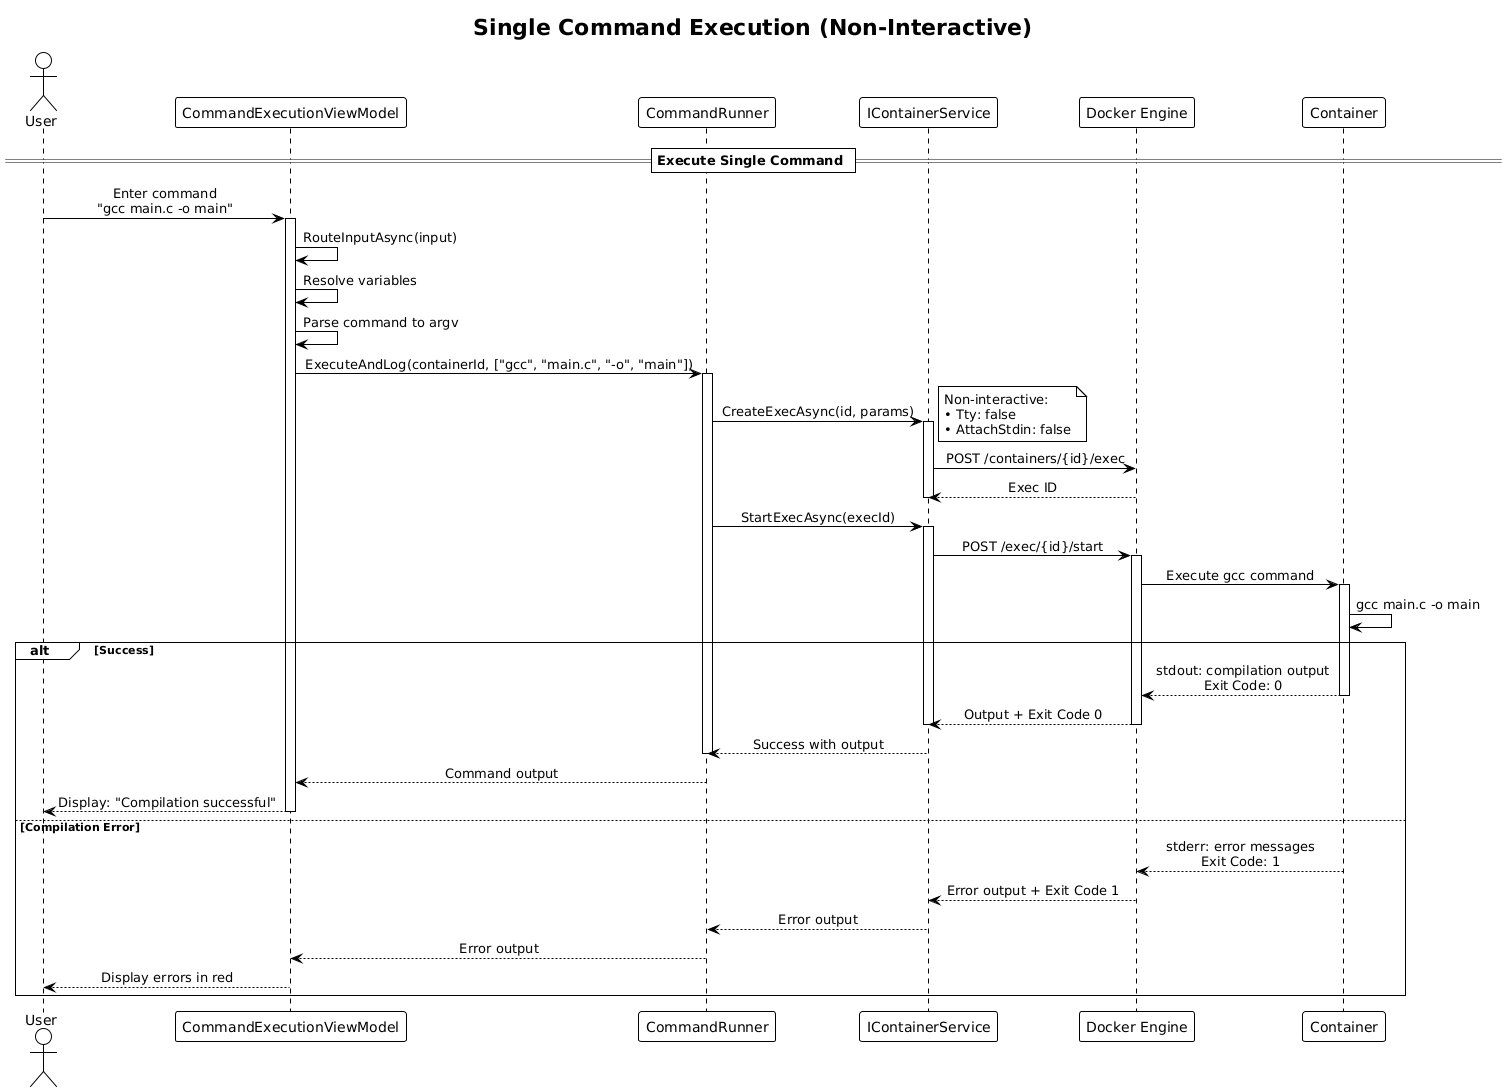

The diagram above was rendered by PlantUML. Its source (embedded in the PNG):
@startuml Single Command Execution
!theme plain
skinparam sequenceMessageAlign center

title Single Command Execution (Non-Interactive)

actor User
participant "CommandExecutionViewModel" as VM
participant "CommandRunner" as Runner
participant "IContainerService" as ContainerSvc
participant "Docker Engine" as Docker
participant "Container" as Container

== Execute Single Command ==

User -> VM: Enter command\n"gcc main.c -o main"
activate VM

VM -> VM: RouteInputAsync(input)
VM -> VM: Resolve variables
VM -> VM: Parse command to argv

VM -> Runner: ExecuteAndLog(containerId, ["gcc", "main.c", "-o", "main"])
activate Runner

Runner -> ContainerSvc: CreateExecAsync(id, params)
activate ContainerSvc
note right
    Non-interactive:
    • Tty: false
    • AttachStdin: false
end note

ContainerSvc -> Docker: POST /containers/{id}/exec
Docker --> ContainerSvc: Exec ID
deactivate ContainerSvc

Runner -> ContainerSvc: StartExecAsync(execId)
activate ContainerSvc

ContainerSvc -> Docker: POST /exec/{id}/start
activate Docker

Docker -> Container: Execute gcc command
activate Container

Container -> Container: gcc main.c -o main

alt Success
    Container --> Docker: stdout: compilation output\nExit Code: 0
    deactivate Container
    Docker --> ContainerSvc: Output + Exit Code 0
    deactivate ContainerSvc
    deactivate Docker

    ContainerSvc --> Runner: Success with output
    deactivate Runner

    Runner --> VM: Command output
    VM --> User: Display: "Compilation successful"
    deactivate VM

else Compilation Error
    Container --> Docker: stderr: error messages\nExit Code: 1
    Docker --> ContainerSvc: Error output + Exit Code 1
    ContainerSvc --> Runner: Error output
    Runner --> VM: Error output
    VM --> User: Display errors in red
end

@enduml